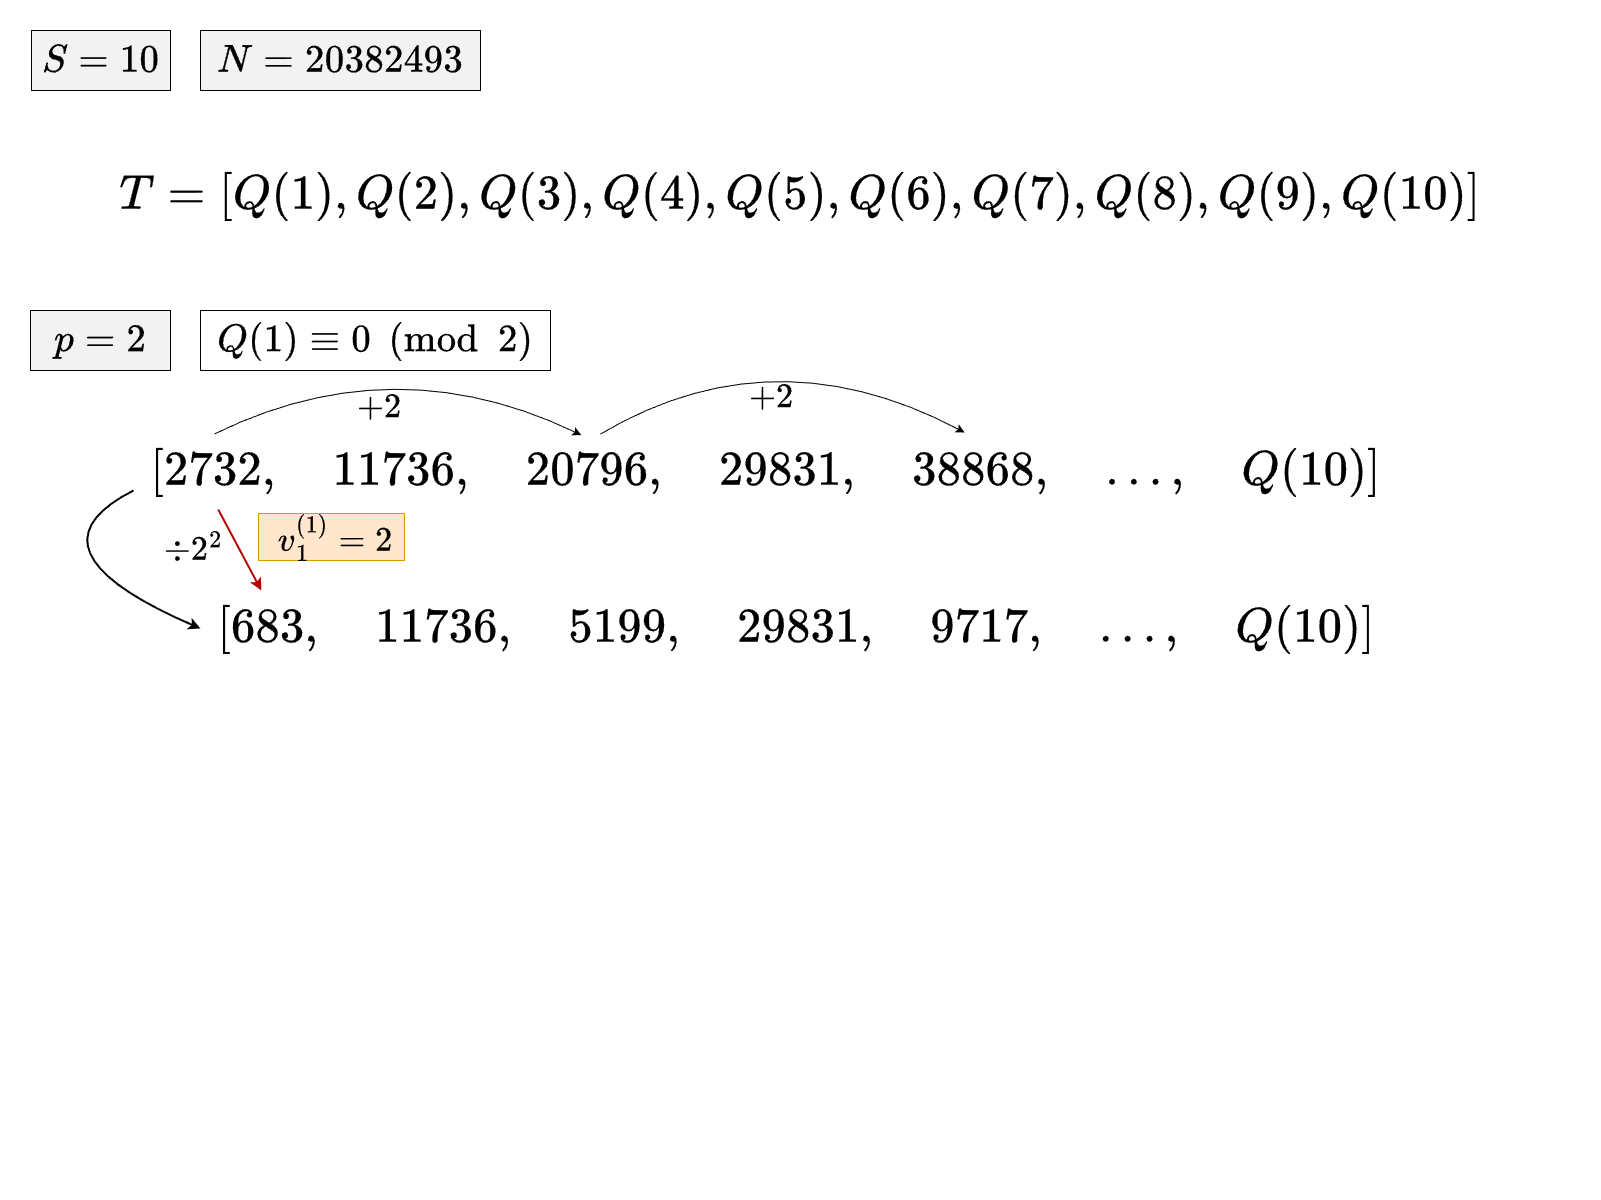

The diagram above was exported from draw.io. Its source (the exported page's mxGraphModel, read from the mxfile embedded in the PNG):
<mxGraphModel dx="2593" dy="1373" grid="0" gridSize="10" guides="1" tooltips="1" connect="1" arrows="1" fold="1" page="1" pageScale="1" pageWidth="1600" pageHeight="1200" math="1" shadow="0" adaptiveColors="auto">
  <root>
    <mxCell id="0" />
    <mxCell id="L5Rhz6lrdyWLkG6DyyeN-10" value="part1" parent="0" />
    <mxCell id="hNaQ_WE3JwXF-cYhCEAc-6" value="\(T = [Q(1), Q(2), Q(3), Q(4), Q(5), Q(6), Q(7), Q(8), Q(9), Q(10)]\)" style="rounded=0;whiteSpace=wrap;html=1;fontSize=41;strokeColor=none;fillColor=none;" parent="L5Rhz6lrdyWLkG6DyyeN-10" vertex="1">
      <mxGeometry x="70" y="130" width="1460" height="130" as="geometry" />
    </mxCell>
    <mxCell id="hNaQ_WE3JwXF-cYhCEAc-4" value="\(N=20382493\)" style="rounded=0;whiteSpace=wrap;html=1;fontSize=33;fillColor=light-dark(#F2F2F2,#EDEDED);" parent="L5Rhz6lrdyWLkG6DyyeN-10" vertex="1">
      <mxGeometry x="200" y="30" width="280" height="60" as="geometry" />
    </mxCell>
    <mxCell id="hNaQ_WE3JwXF-cYhCEAc-1" value="\(S=10\)" style="rounded=0;whiteSpace=wrap;html=1;fontSize=33;fillColor=light-dark(#F2F2F2,#EDEDED);" parent="L5Rhz6lrdyWLkG6DyyeN-10" vertex="1">
      <mxGeometry x="31" y="30" width="139" height="60" as="geometry" />
    </mxCell>
    <mxCell id="5pek_e9HcWdn8qs_MoC8-2" value="part2" parent="0" />
    <mxCell id="hNaQ_WE3JwXF-cYhCEAc-3" value="\(p=2\)" style="rounded=0;whiteSpace=wrap;html=1;fontSize=33;fillColor=#F2F2F2;" parent="5pek_e9HcWdn8qs_MoC8-2" vertex="1">
      <mxGeometry x="30" y="310" width="140" height="60" as="geometry" />
    </mxCell>
    <mxCell id="hNaQ_WE3JwXF-cYhCEAc-8" value="\(Q(1)\equiv0\pmod 2\)" style="rounded=0;whiteSpace=wrap;html=1;fontSize=33;" parent="5pek_e9HcWdn8qs_MoC8-2" vertex="1">
      <mxGeometry x="200" y="310" width="350" height="60" as="geometry" />
    </mxCell>
    <mxCell id="5pek_e9HcWdn8qs_MoC8-3" value="part3" parent="0" />
    <mxCell id="AeOUKSIU6zNdgRYL8c7G-13" value="\([2732,\quad 11736,\quad 20796, \quad 29831,\quad 38868,\quad ...,\quad Q(10)]\)" style="rounded=0;whiteSpace=wrap;html=1;fontSize=41;strokeColor=none;fillColor=none;" parent="5pek_e9HcWdn8qs_MoC8-3" vertex="1">
      <mxGeometry x="133" y="433" width="1265" height="76" as="geometry" />
    </mxCell>
    <mxCell id="5pek_e9HcWdn8qs_MoC8-4" value="part4" parent="0" />
    <mxCell id="AeOUKSIU6zNdgRYL8c7G-1" value="" style="endArrow=classic;html=1;rounded=0;exitX=0.064;exitY=0.006;exitDx=0;exitDy=0;exitPerimeter=0;curved=1;entryX=0.354;entryY=0.021;entryDx=0;entryDy=0;entryPerimeter=0;" parent="5pek_e9HcWdn8qs_MoC8-4" source="AeOUKSIU6zNdgRYL8c7G-13" target="AeOUKSIU6zNdgRYL8c7G-13" edge="1">
      <mxGeometry width="50" height="50" relative="1" as="geometry">
        <mxPoint x="287.595" y="437.32000000000005" as="sourcePoint" />
        <mxPoint x="617.76" y="434.20400000000006" as="targetPoint" />
        <Array as="points">
          <mxPoint x="394" y="345" />
        </Array>
      </mxGeometry>
    </mxCell>
    <mxCell id="AeOUKSIU6zNdgRYL8c7G-15" value="\( +2 \)" style="text;html=1;align=center;verticalAlign=middle;resizable=0;points=[];autosize=1;strokeColor=none;fillColor=none;fontSize=29;" parent="5pek_e9HcWdn8qs_MoC8-4" vertex="1">
      <mxGeometry x="327" y="383" width="103" height="47" as="geometry" />
    </mxCell>
    <mxCell id="AeOUKSIU6zNdgRYL8c7G-14" value="\( +2 \)" style="text;html=1;align=center;verticalAlign=middle;resizable=0;points=[];autosize=1;strokeColor=none;fillColor=none;fontSize=29;" parent="5pek_e9HcWdn8qs_MoC8-4" vertex="1">
      <mxGeometry x="719" y="374" width="103" height="47" as="geometry" />
    </mxCell>
    <mxCell id="AeOUKSIU6zNdgRYL8c7G-2" value="" style="endArrow=classic;html=1;rounded=0;curved=1;entryX=0.657;entryY=-0.013;entryDx=0;entryDy=0;entryPerimeter=0;exitX=0.369;exitY=0.008;exitDx=0;exitDy=0;exitPerimeter=0;" parent="5pek_e9HcWdn8qs_MoC8-4" source="AeOUKSIU6zNdgRYL8c7G-13" target="AeOUKSIU6zNdgRYL8c7G-13" edge="1">
      <mxGeometry width="50" height="50" relative="1" as="geometry">
        <mxPoint x="616.4949999999999" y="438.3960000000001" as="sourcePoint" />
        <mxPoint x="946.6599999999999" y="433" as="targetPoint" />
        <Array as="points">
          <mxPoint x="773" y="331" />
        </Array>
      </mxGeometry>
    </mxCell>
    <mxCell id="5pek_e9HcWdn8qs_MoC8-5" value="part5" parent="0" />
    <mxCell id="AeOUKSIU6zNdgRYL8c7G-12" value="\([683,\quad 11736,\quad 5199,\quad 29831,\quad 9717, \quad \dots, \quad Q(10)]\)" style="rounded=0;whiteSpace=wrap;html=1;fontSize=41;strokeColor=none;fillColor=none;" parent="5pek_e9HcWdn8qs_MoC8-5" vertex="1">
      <mxGeometry x="200" y="590" width="1192" height="76" as="geometry" />
    </mxCell>
    <mxCell id="AeOUKSIU6zNdgRYL8c7G-11" value="" style="endArrow=classic;html=1;rounded=0;exitX=0;exitY=0.75;exitDx=0;exitDy=0;curved=1;entryX=0;entryY=0.5;entryDx=0;entryDy=0;strokeWidth=2;" parent="5pek_e9HcWdn8qs_MoC8-5" source="AeOUKSIU6zNdgRYL8c7G-13" target="AeOUKSIU6zNdgRYL8c7G-12" edge="1">
      <mxGeometry width="50" height="50" relative="1" as="geometry">
        <mxPoint x="70" y="471.9999999999998" as="sourcePoint" />
        <mxPoint x="131" y="601.9999999999998" as="targetPoint" />
        <Array as="points">
          <mxPoint x="17" y="549" />
        </Array>
      </mxGeometry>
    </mxCell>
    <mxCell id="AeOUKSIU6zNdgRYL8c7G-21" value="\( \div 2^2\)" style="text;html=1;align=center;verticalAlign=middle;resizable=0;points=[];autosize=1;strokeColor=none;fillColor=none;fontSize=29;" parent="5pek_e9HcWdn8qs_MoC8-5" vertex="1">
      <mxGeometry x="30" y="526" width="325" height="47" as="geometry" />
    </mxCell>
    <mxCell id="AeOUKSIU6zNdgRYL8c7G-20" value="" style="endArrow=classic;html=1;rounded=0;exitX=0.067;exitY=1.001;exitDx=0;exitDy=0;exitPerimeter=0;entryX=0.051;entryY=-0.001;entryDx=0;entryDy=0;entryPerimeter=0;fillColor=#e51400;strokeColor=#B20000;strokeWidth=2;" parent="5pek_e9HcWdn8qs_MoC8-5" source="AeOUKSIU6zNdgRYL8c7G-13" target="AeOUKSIU6zNdgRYL8c7G-12" edge="1">
      <mxGeometry width="50" height="50" relative="1" as="geometry">
        <mxPoint x="710" y="548" as="sourcePoint" />
        <mxPoint x="760" y="498" as="targetPoint" />
      </mxGeometry>
    </mxCell>
    <mxCell id="AeOUKSIU6zNdgRYL8c7G-22" value="&lt;span style=&quot;font-size: 29px;&quot;&gt;&amp;nbsp;\(v_1^{(1)}=2\)&lt;/span&gt;" style="text;html=1;align=center;verticalAlign=middle;resizable=0;points=[];autosize=1;strokeColor=#d79b00;fillColor=#ffe6cc;spacingRight=-30;spacingLeft=-30;" parent="5pek_e9HcWdn8qs_MoC8-5" vertex="1">
      <mxGeometry x="258" y="513" width="146" height="47" as="geometry" />
    </mxCell>
  </root>
</mxGraphModel>